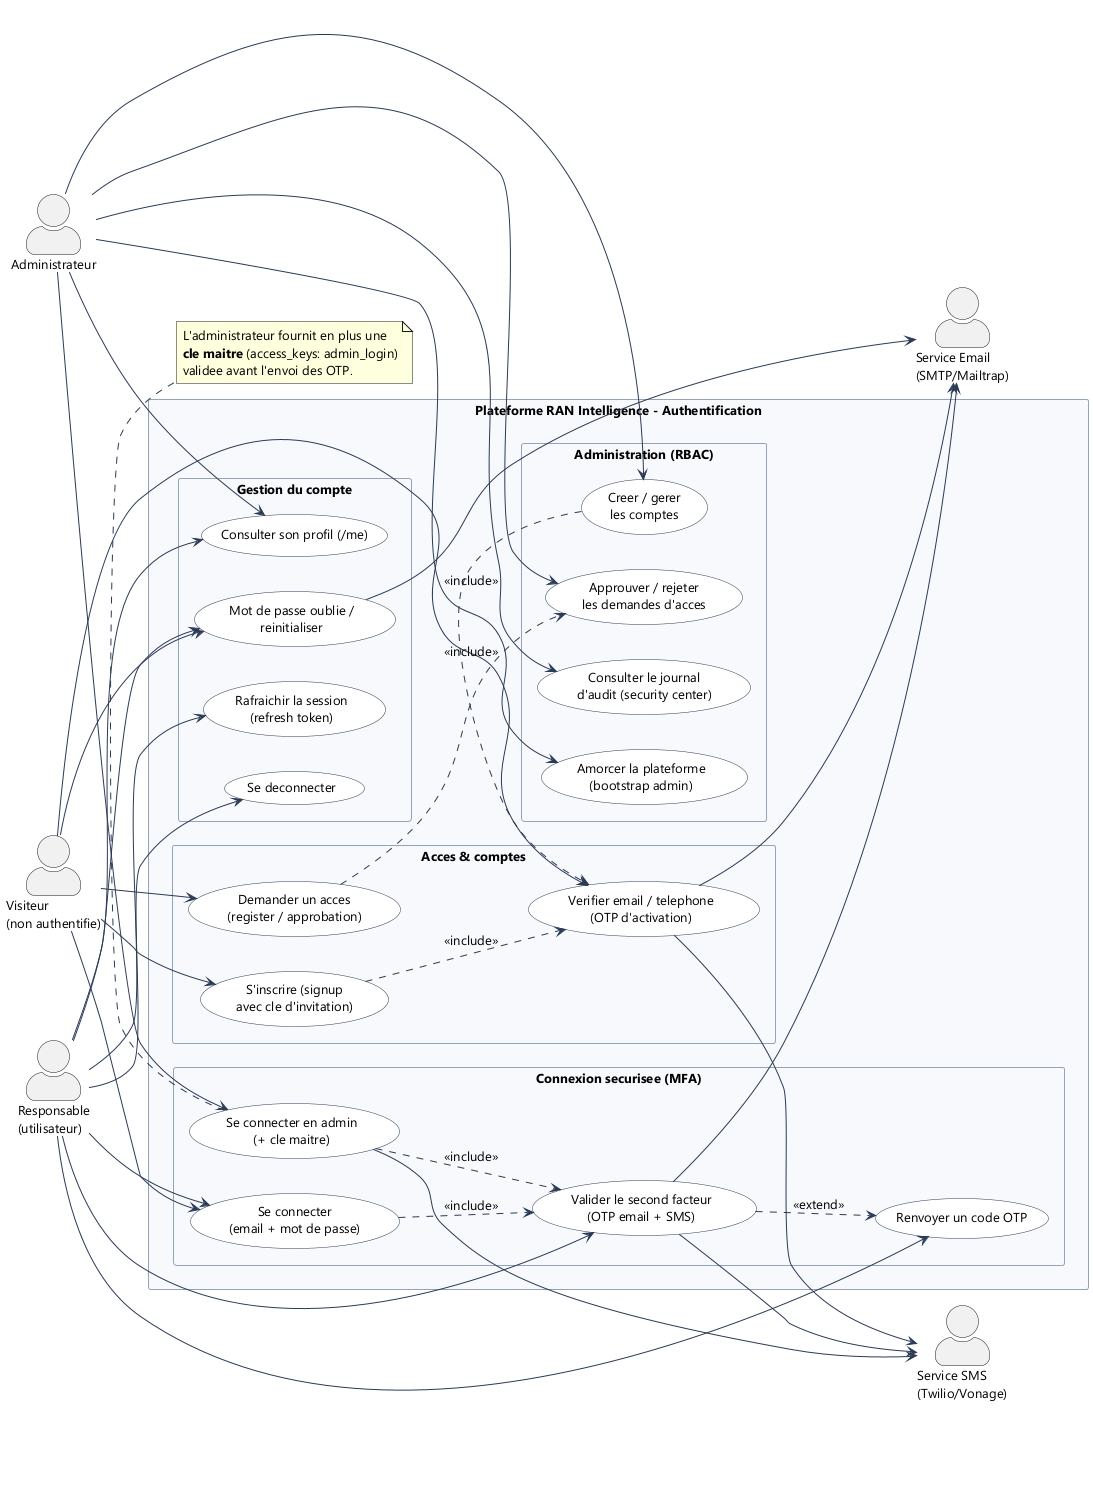

The diagram above was rendered by PlantUML. Its source (embedded in the PNG):
@startuml diagramme_cas_utilisation_auth
' ============================================================
'  RAN INTELLIGENCE - Diagramme de cas d'utilisation
'  Module : Authentification & gestion des acces
'  Fidele aux routes /auth (api/auth_routes.py)
' ============================================================
left to right direction
skinparam shadowing false
skinparam defaultFontName "Segoe UI"
skinparam defaultFontSize 13
skinparam packageStyle rectangle
skinparam actorStyle awesome
skinparam usecase {
  BackgroundColor White
  BorderColor #2B3A55
  ArrowColor #2B3A55
}
skinparam package {
  BorderColor #94A3B8
  BackgroundColor #F7F9FC
  FontStyle bold
}

' --- Acteurs -------------------------------------------------
actor "Responsable\n(utilisateur)" as User
actor "Administrateur" as Admin
actor "Visiteur\n(non authentifie)" as Guest

actor "Service Email\n(SMTP/Mailtrap)" as Email
actor "Service SMS\n(Twilio/Vonage)" as Sms

' --- Systeme -------------------------------------------------
rectangle "Plateforme RAN Intelligence - Authentification" {

  package "Acces & comptes" {
    usecase "S'inscrire (signup\navec cle d'invitation)" as UC_Signup
    usecase "Demander un acces\n(register / approbation)" as UC_Register
    usecase "Verifier email / telephone\n(OTP d'activation)" as UC_Verify
  }

  package "Connexion securisee (MFA)" {
    usecase "Se connecter\n(email + mot de passe)" as UC_Login
    usecase "Valider le second facteur\n(OTP email + SMS)" as UC_Mfa
    usecase "Renvoyer un code OTP" as UC_Resend
    usecase "Se connecter en admin\n(+ cle maitre)" as UC_AdminLogin
  }

  package "Gestion du compte" {
    usecase "Mot de passe oublie /\nreinitialiser" as UC_Forgot
    usecase "Rafraichir la session\n(refresh token)" as UC_Refresh
    usecase "Se deconnecter" as UC_Logout
    usecase "Consulter son profil (/me)" as UC_Me
  }

  package "Administration (RBAC)" {
    usecase "Amorcer la plateforme\n(bootstrap admin)" as UC_Bootstrap
    usecase "Creer / gerer\nles comptes" as UC_ManageUsers
    usecase "Approuver / rejeter\nles demandes d'acces" as UC_Approve
    usecase "Consulter le journal\nd'audit (security center)" as UC_Audit
  }
}

' --- Associations acteurs / cas ------------------------------
Guest --> UC_Signup
Guest --> UC_Register
Guest --> UC_Verify
Guest --> UC_Login
Guest --> UC_Forgot

User --> UC_Login
User --> UC_Mfa
User --> UC_Resend
User --> UC_Refresh
User --> UC_Logout
User --> UC_Me
User --> UC_Forgot

Admin --> UC_AdminLogin
Admin --> UC_Bootstrap
Admin --> UC_ManageUsers
Admin --> UC_Approve
Admin --> UC_Audit
Admin --> UC_Me

' --- Relations include / extend ------------------------------
UC_Login ..> UC_Mfa : <<include>>
UC_AdminLogin ..> UC_Mfa : <<include>>
UC_Signup ..> UC_Verify : <<include>>
UC_Register ..> UC_Approve : <<include>>
UC_Mfa ..> UC_Resend : <<extend>>
UC_ManageUsers ..> UC_Verify : <<include>>

' --- Acteurs secondaires (notification) ----------------------
UC_Mfa --> Email
UC_Mfa --> Sms
UC_Verify --> Email
UC_Verify --> Sms
UC_Forgot --> Email
UC_AdminLogin --> Sms

note bottom of UC_AdminLogin
  L'administrateur fournit en plus une
  **cle maitre** (access_keys: admin_login)
  validee avant l'envoi des OTP.
end note

@enduml